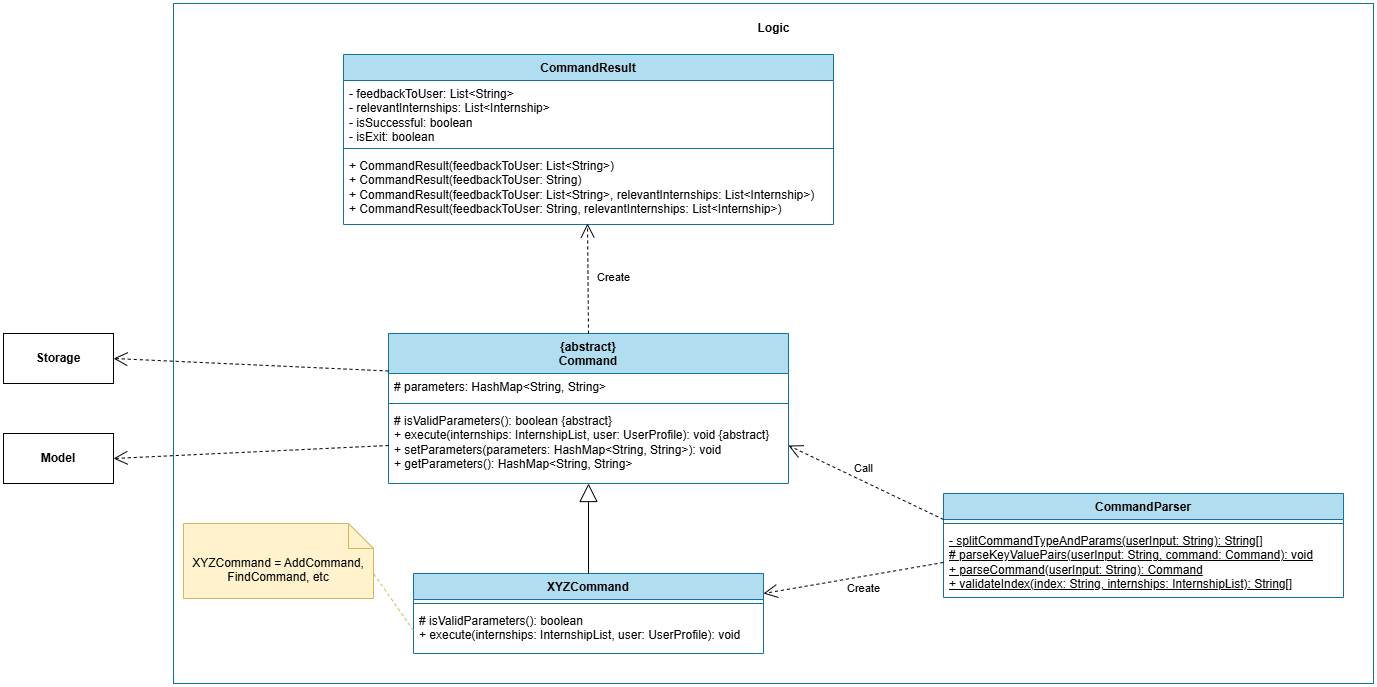

The diagram above was exported from draw.io. Its source (the exported page's mxGraphModel, read from the mxfile embedded in the PNG):
<mxGraphModel dx="2741" dy="1002" grid="1" gridSize="10" guides="1" tooltips="1" connect="1" arrows="1" fold="1" page="1" pageScale="1" pageWidth="1169" pageHeight="827" math="0" shadow="0">
  <root>
    <mxCell id="0" />
    <mxCell id="1" parent="0" />
    <mxCell id="rs72lggPEq4bTSVEB35E-20" value="" style="whiteSpace=wrap;html=1;fillColor=none;strokeColor=#10739e;" vertex="1" parent="1">
      <mxGeometry x="-990" y="70" width="1200" height="680" as="geometry" />
    </mxCell>
    <mxCell id="MrIc9EOeHbrxdjvRhm3q-8" value="CommandParser" style="swimlane;fontStyle=1;align=center;verticalAlign=top;childLayout=stackLayout;horizontal=1;startSize=26;horizontalStack=0;resizeParent=1;resizeParentMax=0;resizeLast=0;collapsible=1;marginBottom=0;whiteSpace=wrap;html=1;fillColor=#b1ddf0;strokeColor=#10739e;" parent="1" vertex="1">
      <mxGeometry x="-220" y="560" width="400" height="104" as="geometry" />
    </mxCell>
    <mxCell id="MrIc9EOeHbrxdjvRhm3q-10" value="" style="line;strokeWidth=1;fillColor=none;align=left;verticalAlign=middle;spacingTop=-1;spacingLeft=3;spacingRight=3;rotatable=0;labelPosition=right;points=[];portConstraint=eastwest;strokeColor=inherit;" parent="MrIc9EOeHbrxdjvRhm3q-8" vertex="1">
      <mxGeometry y="26" width="400" height="8" as="geometry" />
    </mxCell>
    <mxCell id="MrIc9EOeHbrxdjvRhm3q-11" value="&lt;u&gt;- splitCommandTypeAndParams(userInput: String): String[]&lt;/u&gt;&lt;div&gt;&lt;u&gt;# parseKeyValuePairs(userInput: String, command: Command): void&lt;/u&gt;&lt;/div&gt;&lt;div&gt;&lt;u&gt;+ parseCommand(userInput: String): Command&lt;/u&gt;&lt;/div&gt;&lt;div&gt;&lt;u&gt;+ validateIndex(index: String, internships: InternshipList): String[]&lt;/u&gt;&lt;/div&gt;" style="text;strokeColor=none;fillColor=none;align=left;verticalAlign=top;spacingLeft=4;spacingRight=4;overflow=hidden;rotatable=0;points=[[0,0.5],[1,0.5]];portConstraint=eastwest;whiteSpace=wrap;html=1;" parent="MrIc9EOeHbrxdjvRhm3q-8" vertex="1">
      <mxGeometry y="34" width="400" height="70" as="geometry" />
    </mxCell>
    <mxCell id="MrIc9EOeHbrxdjvRhm3q-20" value="{abstract}&lt;div&gt;Command&lt;/div&gt;" style="swimlane;fontStyle=1;align=center;verticalAlign=top;childLayout=stackLayout;horizontal=1;startSize=40;horizontalStack=0;resizeParent=1;resizeParentMax=0;resizeLast=0;collapsible=1;marginBottom=0;whiteSpace=wrap;html=1;fillColor=#b1ddf0;strokeColor=#10739e;" parent="1" vertex="1">
      <mxGeometry x="-775" y="400" width="400" height="150" as="geometry" />
    </mxCell>
    <mxCell id="MrIc9EOeHbrxdjvRhm3q-21" value="# parameters: HashMap&amp;lt;String, String&amp;gt;" style="text;strokeColor=none;fillColor=none;align=left;verticalAlign=top;spacingLeft=4;spacingRight=4;overflow=hidden;rotatable=0;points=[[0,0.5],[1,0.5]];portConstraint=eastwest;whiteSpace=wrap;html=1;" parent="MrIc9EOeHbrxdjvRhm3q-20" vertex="1">
      <mxGeometry y="40" width="400" height="26" as="geometry" />
    </mxCell>
    <mxCell id="MrIc9EOeHbrxdjvRhm3q-22" value="" style="line;strokeWidth=1;fillColor=none;align=left;verticalAlign=middle;spacingTop=-1;spacingLeft=3;spacingRight=3;rotatable=0;labelPosition=right;points=[];portConstraint=eastwest;strokeColor=inherit;" parent="MrIc9EOeHbrxdjvRhm3q-20" vertex="1">
      <mxGeometry y="66" width="400" height="8" as="geometry" />
    </mxCell>
    <mxCell id="MrIc9EOeHbrxdjvRhm3q-23" value="# isValidParameters(): boolean {abstract}&lt;div&gt;+ execute(internships: InternshipList, user: UserProfile): void {abstract}&lt;/div&gt;&lt;div&gt;+ setParameters(parameters: HashMap&amp;lt;String, String&amp;gt;): void&lt;/div&gt;&lt;div&gt;+ getParameters(): HashMap&amp;lt;String, String&amp;gt;&lt;/div&gt;" style="text;strokeColor=none;fillColor=none;align=left;verticalAlign=top;spacingLeft=4;spacingRight=4;overflow=hidden;rotatable=0;points=[[0,0.5],[1,0.5]];portConstraint=eastwest;whiteSpace=wrap;html=1;" parent="MrIc9EOeHbrxdjvRhm3q-20" vertex="1">
      <mxGeometry y="74" width="400" height="76" as="geometry" />
    </mxCell>
    <mxCell id="MrIc9EOeHbrxdjvRhm3q-25" value="XYZCommand" style="swimlane;fontStyle=1;align=center;verticalAlign=top;childLayout=stackLayout;horizontal=1;startSize=26;horizontalStack=0;resizeParent=1;resizeParentMax=0;resizeLast=0;collapsible=1;marginBottom=0;whiteSpace=wrap;html=1;fillColor=#b1ddf0;strokeColor=#10739e;" parent="1" vertex="1">
      <mxGeometry x="-750" y="640" width="350" height="80" as="geometry" />
    </mxCell>
    <mxCell id="MrIc9EOeHbrxdjvRhm3q-27" value="" style="line;strokeWidth=1;fillColor=none;align=left;verticalAlign=middle;spacingTop=-1;spacingLeft=3;spacingRight=3;rotatable=0;labelPosition=right;points=[];portConstraint=eastwest;strokeColor=inherit;" parent="MrIc9EOeHbrxdjvRhm3q-25" vertex="1">
      <mxGeometry y="26" width="350" height="8" as="geometry" />
    </mxCell>
    <mxCell id="MrIc9EOeHbrxdjvRhm3q-28" value="# isValidParameters(): boolean&lt;div&gt;+ execute(&lt;span style=&quot;background-color: transparent; color: light-dark(rgb(0, 0, 0), rgb(255, 255, 255));&quot;&gt;internships: InternshipList, user: UserProfile&lt;/span&gt;&lt;span style=&quot;background-color: transparent; color: light-dark(rgb(0, 0, 0), rgb(255, 255, 255));&quot;&gt;): void&lt;/span&gt;&lt;/div&gt;" style="text;strokeColor=none;fillColor=none;align=left;verticalAlign=top;spacingLeft=4;spacingRight=4;overflow=hidden;rotatable=0;points=[[0,0.5],[1,0.5]];portConstraint=eastwest;whiteSpace=wrap;html=1;" parent="MrIc9EOeHbrxdjvRhm3q-25" vertex="1">
      <mxGeometry y="34" width="350" height="46" as="geometry" />
    </mxCell>
    <mxCell id="MrIc9EOeHbrxdjvRhm3q-30" value="" style="endArrow=block;endSize=16;endFill=0;html=1;rounded=0;exitX=0.5;exitY=0;exitDx=0;exitDy=0;entryX=0.5;entryY=1;entryDx=0;entryDy=0;" parent="1" source="MrIc9EOeHbrxdjvRhm3q-25" target="MrIc9EOeHbrxdjvRhm3q-20" edge="1">
      <mxGeometry width="160" relative="1" as="geometry">
        <mxPoint x="15" y="354" as="sourcePoint" />
        <mxPoint x="15" y="454" as="targetPoint" />
      </mxGeometry>
    </mxCell>
    <mxCell id="MrIc9EOeHbrxdjvRhm3q-31" value="XYZCommand = AddCommand, FindCommand, etc" style="shape=note2;boundedLbl=1;whiteSpace=wrap;html=1;size=25;verticalAlign=top;align=center;fillColor=#fff2cc;strokeColor=#d6b656;" parent="1" vertex="1">
      <mxGeometry x="-980" y="590" width="190" height="75" as="geometry" />
    </mxCell>
    <mxCell id="MrIc9EOeHbrxdjvRhm3q-32" value="" style="endArrow=none;dashed=1;html=1;rounded=0;exitX=0;exitY=0.5;exitDx=0;exitDy=0;entryX=0;entryY=0;entryDx=190;entryDy=50;entryPerimeter=0;fillColor=#fff2cc;strokeColor=#d6b656;" parent="1" source="MrIc9EOeHbrxdjvRhm3q-28" target="MrIc9EOeHbrxdjvRhm3q-31" edge="1">
      <mxGeometry width="50" height="50" relative="1" as="geometry">
        <mxPoint x="325" y="554" as="sourcePoint" />
        <mxPoint x="375" y="504" as="targetPoint" />
      </mxGeometry>
    </mxCell>
    <mxCell id="rs72lggPEq4bTSVEB35E-7" value="CommandResult" style="swimlane;fontStyle=1;align=center;verticalAlign=top;childLayout=stackLayout;horizontal=1;startSize=26;horizontalStack=0;resizeParent=1;resizeParentMax=0;resizeLast=0;collapsible=1;marginBottom=0;whiteSpace=wrap;html=1;fillColor=#b1ddf0;strokeColor=#10739e;" vertex="1" parent="1">
      <mxGeometry x="-820" y="121" width="490" height="170" as="geometry" />
    </mxCell>
    <mxCell id="rs72lggPEq4bTSVEB35E-8" value="- feedbackToUser: List&amp;lt;String&amp;gt;&lt;div&gt;- relevantInternships: List&amp;lt;Internship&amp;gt;&lt;/div&gt;&lt;div&gt;- isSuccessful: boolean&lt;/div&gt;&lt;div&gt;- isExit: boolean&lt;/div&gt;" style="text;strokeColor=none;fillColor=none;align=left;verticalAlign=top;spacingLeft=4;spacingRight=4;overflow=hidden;rotatable=0;points=[[0,0.5],[1,0.5]];portConstraint=eastwest;whiteSpace=wrap;html=1;" vertex="1" parent="rs72lggPEq4bTSVEB35E-7">
      <mxGeometry y="26" width="490" height="64" as="geometry" />
    </mxCell>
    <mxCell id="rs72lggPEq4bTSVEB35E-9" value="" style="line;strokeWidth=1;fillColor=none;align=left;verticalAlign=middle;spacingTop=-1;spacingLeft=3;spacingRight=3;rotatable=0;labelPosition=right;points=[];portConstraint=eastwest;strokeColor=inherit;" vertex="1" parent="rs72lggPEq4bTSVEB35E-7">
      <mxGeometry y="90" width="490" height="8" as="geometry" />
    </mxCell>
    <mxCell id="rs72lggPEq4bTSVEB35E-10" value="+ CommandResult(feedbackToUser: List&amp;lt;String&amp;gt;)&lt;div&gt;+ CommandResult(feedbackToUser: String)&lt;/div&gt;&lt;div&gt;+ CommandResult(feedbackToUser: List&amp;lt;String&amp;gt;, relevantInternships: List&amp;lt;Internship&amp;gt;)&lt;/div&gt;&lt;div&gt;+ CommandResult(feedbackToUser: String, relevantInternships: List&amp;lt;Internship&amp;gt;)&lt;/div&gt;" style="text;strokeColor=none;fillColor=none;align=left;verticalAlign=top;spacingLeft=4;spacingRight=4;overflow=hidden;rotatable=0;points=[[0,0.5],[1,0.5]];portConstraint=eastwest;whiteSpace=wrap;html=1;" vertex="1" parent="rs72lggPEq4bTSVEB35E-7">
      <mxGeometry y="98" width="490" height="72" as="geometry" />
    </mxCell>
    <mxCell id="rs72lggPEq4bTSVEB35E-15" value="" style="endArrow=open;endSize=12;dashed=1;html=1;rounded=0;exitX=0.5;exitY=0;exitDx=0;exitDy=0;entryX=0.498;entryY=0.986;entryDx=0;entryDy=0;entryPerimeter=0;" edge="1" parent="1" source="MrIc9EOeHbrxdjvRhm3q-20" target="rs72lggPEq4bTSVEB35E-10">
      <mxGeometry x="-1" y="219" width="160" relative="1" as="geometry">
        <mxPoint x="12" y="268" as="sourcePoint" />
        <mxPoint x="-660" y="330" as="targetPoint" />
        <mxPoint x="124" y="-172" as="offset" />
      </mxGeometry>
    </mxCell>
    <mxCell id="rs72lggPEq4bTSVEB35E-16" value="" style="group" vertex="1" connectable="0" parent="1">
      <mxGeometry x="-580" y="329" width="60" height="30" as="geometry" />
    </mxCell>
    <mxCell id="rs72lggPEq4bTSVEB35E-18" value="&lt;font style=&quot;font-size: 11px;&quot;&gt;Create&lt;/font&gt;" style="text;html=1;align=center;verticalAlign=middle;resizable=0;points=[];autosize=1;strokeColor=none;fillColor=none;" vertex="1" parent="rs72lggPEq4bTSVEB35E-16">
      <mxGeometry width="60" height="30" as="geometry" />
    </mxCell>
    <mxCell id="MrIc9EOeHbrxdjvRhm3q-24" value="" style="endArrow=open;endSize=12;dashed=1;html=1;rounded=0;exitX=0;exitY=0.25;exitDx=0;exitDy=0;entryX=1;entryY=0.5;entryDx=0;entryDy=0;" parent="1" source="MrIc9EOeHbrxdjvRhm3q-8" target="MrIc9EOeHbrxdjvRhm3q-23" edge="1">
      <mxGeometry x="-1" y="219" width="160" relative="1" as="geometry">
        <mxPoint x="-55" y="299" as="sourcePoint" />
        <mxPoint x="105" y="299" as="targetPoint" />
        <mxPoint x="124" y="-172" as="offset" />
      </mxGeometry>
    </mxCell>
    <mxCell id="rs72lggPEq4bTSVEB35E-1" value="&lt;font style=&quot;font-size: 11px;&quot;&gt;Call&lt;/font&gt;" style="text;html=1;align=center;verticalAlign=middle;resizable=0;points=[];autosize=1;strokeColor=none;fillColor=none;" vertex="1" parent="1">
      <mxGeometry x="-320" y="520" width="40" height="30" as="geometry" />
    </mxCell>
    <mxCell id="MrIc9EOeHbrxdjvRhm3q-29" value="" style="endArrow=open;endSize=12;dashed=1;html=1;rounded=0;exitX=0;exitY=0.5;exitDx=0;exitDy=0;entryX=1;entryY=0.25;entryDx=0;entryDy=0;strokeColor=default;" parent="1" source="MrIc9EOeHbrxdjvRhm3q-11" target="MrIc9EOeHbrxdjvRhm3q-25" edge="1">
      <mxGeometry x="-0.0533" y="-38" width="160" relative="1" as="geometry">
        <mxPoint x="115" y="316" as="sourcePoint" />
        <mxPoint x="275" y="316" as="targetPoint" />
        <mxPoint as="offset" />
      </mxGeometry>
    </mxCell>
    <mxCell id="rs72lggPEq4bTSVEB35E-5" value="&lt;font style=&quot;font-size: 11px;&quot;&gt;Create&lt;/font&gt;" style="text;html=1;align=center;verticalAlign=middle;resizable=0;points=[];autosize=1;strokeColor=none;fillColor=none;" vertex="1" parent="1">
      <mxGeometry x="-330" y="640" width="60" height="30" as="geometry" />
    </mxCell>
    <mxCell id="rs72lggPEq4bTSVEB35E-21" value="&lt;b&gt;Logic&lt;/b&gt;" style="text;html=1;align=center;verticalAlign=middle;resizable=0;points=[];autosize=1;strokeColor=none;fillColor=none;" vertex="1" parent="1">
      <mxGeometry x="-420" y="80" width="60" height="30" as="geometry" />
    </mxCell>
    <mxCell id="rs72lggPEq4bTSVEB35E-22" value="" style="endArrow=open;endSize=12;dashed=1;html=1;rounded=0;exitX=0;exitY=0.5;exitDx=0;exitDy=0;entryX=1;entryY=0.5;entryDx=0;entryDy=0;" edge="1" parent="1" source="MrIc9EOeHbrxdjvRhm3q-23" target="rs72lggPEq4bTSVEB35E-23">
      <mxGeometry x="-1" y="219" width="160" relative="1" as="geometry">
        <mxPoint x="-565" y="410" as="sourcePoint" />
        <mxPoint x="-1110" y="512" as="targetPoint" />
        <mxPoint x="124" y="-172" as="offset" />
      </mxGeometry>
    </mxCell>
    <mxCell id="rs72lggPEq4bTSVEB35E-23" value="&lt;b&gt;Model&lt;/b&gt;" style="html=1;whiteSpace=wrap;" vertex="1" parent="1">
      <mxGeometry x="-1160" y="500" width="110" height="50" as="geometry" />
    </mxCell>
    <mxCell id="rs72lggPEq4bTSVEB35E-24" value="" style="endArrow=open;endSize=12;dashed=1;html=1;rounded=0;exitX=0;exitY=0.25;exitDx=0;exitDy=0;entryX=1;entryY=0.5;entryDx=0;entryDy=0;" edge="1" parent="1" source="MrIc9EOeHbrxdjvRhm3q-20" target="rs72lggPEq4bTSVEB35E-25">
      <mxGeometry x="-1" y="219" width="160" relative="1" as="geometry">
        <mxPoint x="-765" y="484" as="sourcePoint" />
        <mxPoint x="-1040" y="485" as="targetPoint" />
        <mxPoint x="124" y="-172" as="offset" />
      </mxGeometry>
    </mxCell>
    <mxCell id="rs72lggPEq4bTSVEB35E-25" value="&lt;b&gt;Storage&lt;/b&gt;" style="html=1;whiteSpace=wrap;" vertex="1" parent="1">
      <mxGeometry x="-1160" y="400" width="110" height="50" as="geometry" />
    </mxCell>
  </root>
</mxGraphModel>